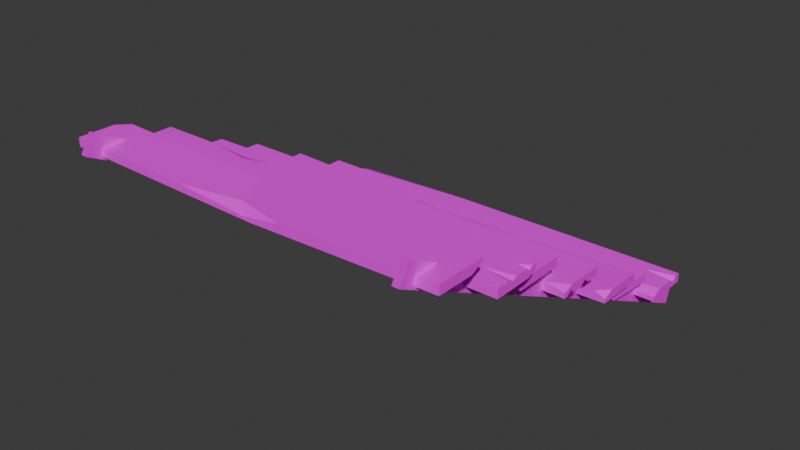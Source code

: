 # Source: SM_Env_Dock_Stairs_01.blend  (saved by Blender 4.5.88; exported with 4.5.12 LTS)
import bpy
from mathutils import Matrix  # noqa: F401  (used for matrix-valued properties, if any)

bpy.ops.wm.read_factory_settings(use_empty=True)
scene = bpy.context.scene
scene.name = 'Scene'

# ---- collections
col_sm_env_dock_stairs_01 = bpy.data.collections.new('SM_Env_Dock_Stairs_01'); scene.collection.children.link(col_sm_env_dock_stairs_01)

# ---- images (referenced by path relative to the original .blend; pixels are not part of the script)
import os
ASSET_DIR = os.environ.get("B2B_ASSET_DIR", "")  # directory of the original .blend (textures are referenced by path, not embedded)
HERE = os.path.dirname(os.path.abspath(__file__))  # packed textures are extracted next to this script under _unpacked/

def load_image(name, relpath, width, height, colorspace="sRGB"):
    """Load a texture the original file referenced (path relative to the .blend, or extracted next to this script)."""
    p = next((c for c in (os.path.join(HERE, relpath), os.path.join(ASSET_DIR, relpath)) if relpath and os.path.exists(c)), "")
    if p:
        img = bpy.data.images.load(p, check_existing=True)
        img.name = name
    else:  # same state as the original file: an image datablock whose file is absent (Cycles renders it pink)
        img = bpy.data.images.new(name, width, height)
        img.source = "FILE"
        img.filepath = "//" + (relpath or name)
    img.colorspace_settings.name = colorspace
    return img
img_file3502 = load_image('file3502', 'PolygonNatureBiomes_Swamp_Texture_01.png', 1024, 1024, 'sRGB')

# ---- materials (node trees are filled in below, after node groups)
mat_nature_base_mat3 = bpy.data.materials.new('Nature_Base_Mat3')
mat_nature_base_mat3.diffuse_color = (1.0, 1.0, 1.0, 1.0)
mat_nature_base_mat3.roughness = 0.5528

# ---- material node trees
mat_nature_base_mat3.use_nodes = True; mat_nature_base_mat3.node_tree.nodes.clear()
_N = mat_nature_base_mat3.node_tree.nodes; _L = mat_nature_base_mat3.node_tree.links
n0 = _N.new('ShaderNodeBsdfPrincipled'); n0.name = 'Principled BSDF'; n0.location = (-200, 100)
n0.inputs[2].default_value = 0.5528
n0.inputs[27].default_value = (0.0, 0.0, 0.0, 1.0)
n0.inputs[28].default_value = 1.0
n1 = _N.new('ShaderNodeOutputMaterial'); n1.name = 'Material Output'; n1.location = (200, 100)
n2 = _N.new('ShaderNodeNormalMap'); n2.name = 'Normal Map'; n2.location = (-600, -600)
n2.label = 'Normal/Map'
n3 = _N.new('ShaderNodeTexImage'); n3.name = 'Image Texture'; n3.location = (-600, 300)
n3.image = img_file3502
_L.new(n0.outputs[0], n1.inputs[0])
_L.new(n2.outputs[0], n0.inputs[5])
_L.new(n3.outputs[0], n0.inputs[0])
n1.is_active_output = True

# ---- world
world_world = bpy.data.worlds.new('World'); scene.world = world_world
world_world.use_nodes = True; world_world.node_tree.nodes.clear()
_N = world_world.node_tree.nodes; _L = world_world.node_tree.links
n0 = _N.new('ShaderNodeOutputWorld'); n0.name = 'World Output'; n0.location = (200, 100)
n1 = _N.new('ShaderNodeBackground'); n1.name = 'Background'; n1.location = (-200, 100)
n1.inputs[0].default_value = (0.05088, 0.05088, 0.05088, 1.0)
_L.new(n1.outputs[0], n0.inputs[0])
n0.is_active_output = True
world_world.color = (0.05088, 0.05088, 0.05088)
world_world.sun_shadow_jitter_overblur = 0.0

# ---- meshes
me_mesh = bpy.data.meshes.new('Mesh')
me_mesh.from_pydata([(1.522, -1.759, 1.707), (1.588, -1.759, 1.707), (1.522, -1.661, 1.875), (1.588, -1.661, 1.875), (1.522, 2.177, -0.004708), (1.588, 2.177, -0.004708), (1.522, 2.116, -0.1895), (1.588, 2.116, -0.1895), (-1.65, -1.759, 1.707), (-1.584, -1.759, 1.707), (-1.65, -1.661, 1.875), (-1.584, -1.661, 1.875), (-1.65, 2.177, -0.004708), (-1.584, 2.177, -0.004708), (-1.65, 2.116, -0.1895), (-1.584, 2.116, -0.1895), (-1.888, 1.432, 0.2368), (1.78, 1.432, 0.2169), (-1.888, 1.432, 0.299), (1.78, 1.432, 0.2583), (-1.888, 1.886, 0.2613), (1.78, 1.886, 0.299), (-1.888, 1.886, 0.2169), (1.78, 1.886, 0.2169), (-0.6395, 1.886, 0.299), (-1.888, 1.794, 0.299), (0.5097, 1.432, 0.299), (1.78, 1.533, 0.299), (0.02749, 1.432, 0.2169), (-1.888, 1.512, 0.2169), (1.78, 1.725, 0.299), (1.78, 1.826, 0.299), (1.515, 1.768, 0.299), (1.78, 1.776, 0.2624), (-1.888, 1.751, 0.2169), (-1.888, 1.658, 0.2169), (-1.496, 1.719, 0.2169), (-1.888, 1.695, 0.2533), (-1.828, 0.9091, 0.4725), (1.678, 0.9101, 0.429), (-1.828, 0.9091, 0.5545), (1.678, 0.9101, 0.511), (-1.828, 1.363, 0.5545), (1.721, 1.362, 0.511), (-1.828, 1.363, 0.4725), (1.721, 1.362, 0.429), (1.852, 0.8708, 0.6968), (-1.888, 0.8708, 0.6968), (1.852, 0.8708, 0.7788), (-1.888, 0.8708, 0.7788), (1.852, 0.4171, 0.7349), (-1.888, 0.4171, 0.7788), (1.852, 0.4171, 0.6968), (-1.888, 0.5306, 0.6968), (-0.1886, 0.8708, 0.6526), (-0.1312, 0.8708, 0.7172), (0.1345, 0.4171, 0.7346), (-0.01575, 0.4171, 0.6526), (0.5591, 0.8708, 0.7346), (-0.02816, 0.7685, 0.7346), (-0.4741, 0.8708, 0.7346), (1.75, 0.4171, 0.7772), (1.852, 0.5204, 0.7788), (-1.888, 0.4171, 0.7511), (-1.752, 0.4171, 0.6939), (-1.947, 0.3579, 1.033), (1.79, 0.3579, 1.033), (-1.947, 0.3579, 0.9513), (1.79, 0.3579, 0.9513), (-1.947, -0.09581, 0.9513), (1.79, -0.09581, 0.9513), (-1.947, -0.09581, 1.033), (1.79, -0.09581, 0.9986), (-1.947, 0.2718, 0.9513), (-1.947, 0.1797, 0.9513), (-1.327, 0.2344, 0.9513), (-1.947, 0.2203, 0.9995), (1.79, 0.2375, 0.9513), (1.79, 0.1402, 0.9513), (1.538, 0.1884, 0.9513), (1.79, 0.1843, 0.9932), (1.79, 0.02892, 0.9513), (1.79, -0.05562, 0.9513), (1.677, 0.002549, 0.9513), (1.79, -0.009531, 0.9902), (-1.353, -0.09581, 0.9513), (-0.7173, -0.09581, 0.9513), (-0.9605, -0.02806, 0.9513), (-1.036, -0.09581, 0.9911), (1.615, -0.09581, 1.033), (1.79, -0.001797, 1.033), (-0.6583, 0.2137, 1.033), (0.07282, 0.1463, 1.033), (1.094, 0.2143, 1.033), (0.06445, 0.2483, 1.033), (0.06775, 0.2081, 1.022), (-1.888, -0.5831, 1.187), (1.719, -0.5831, 1.213), (-1.888, -0.5831, 1.27), (1.719, -0.5831, 1.295), (-1.859, -0.1517, 1.27), (1.719, -0.1295, 1.295), (-1.859, -0.1517, 1.187), (1.719, -0.1295, 1.213), (-1.957, -1.086, 1.431), (1.863, -1.086, 1.431), (-1.957, -1.086, 1.513), (1.863, -1.086, 1.513), (-1.957, -0.6323, 1.513), (1.863, -0.6323, 1.513), (-1.957, -0.6323, 1.431), (1.863, -0.6323, 1.465), (-1.957, -1.0, 1.513), (-1.957, -0.9079, 1.513), (-1.327, -0.9625, 1.513), (-1.957, -0.9485, 1.496), (1.863, -0.9657, 1.513), (1.863, -0.8684, 1.513), (1.62, -0.9165, 1.513), (1.863, -0.9125, 1.493), (1.863, -0.7502, 1.513), (1.863, -0.6794, 1.513), (1.772, -0.7281, 1.513), (1.863, -0.718, 1.491), (-1.353, -0.6323, 1.513), (-0.7173, -0.6323, 1.513), (-0.9605, -0.7001, 1.513), (-1.036, -0.6323, 1.487), (1.688, -0.6323, 1.431), (1.863, -0.7264, 1.431), (-0.6583, -0.9418, 1.431), (0.07282, -0.8472, 1.431), (1.094, -0.9425, 1.431), (0.06445, -1.004, 1.431), (0.06775, -0.9421, 1.453), (-1.888, -1.606, 1.662), (1.78, -1.606, 1.662), (-1.888, -1.606, 1.744), (1.78, -1.606, 1.744), (-1.888, -1.152, 1.7), (1.78, -1.152, 1.744), (-1.888, -1.152, 1.662), (1.78, -1.266, 1.662), (0.08126, -1.606, 1.618), (0.02387, -1.606, 1.649), (-0.2418, -1.152, 1.7), (-0.09156, -1.152, 1.618), (-0.6664, -1.606, 1.7), (-0.07915, -1.503, 1.7), (0.3668, -1.606, 1.7), (-1.786, -1.152, 1.743), (-1.888, -1.255, 1.744), (1.78, -1.152, 1.716), (1.645, -1.152, 1.659), (0.5807, -0.5831, 1.282), (1.09, -0.5831, 1.285), (0.9338, -0.5308, 1.284), (0.9327, -0.5831, 1.243)], [], [(0, 1, 3, 2), (2, 3, 5, 4), (4, 5, 7, 6), (6, 7, 1, 0), (1, 7, 5, 3), (6, 0, 2, 4), (8, 9, 11, 10), (10, 11, 13, 12), (12, 13, 15, 14), (14, 15, 9, 8), (9, 15, 13, 11), (14, 8, 10, 12), (18, 26, 27, 30, 32), (36, 23, 17, 28, 29, 35), (17, 23, 33), (25, 37, 18), (25, 24, 20), (20, 24, 21, 23, 22), (27, 26, 19), (16, 28, 17, 19, 26, 18), (29, 28, 16), (33, 32, 30), (33, 23, 21, 31), (17, 33, 30, 27, 19), (31, 32, 33), (24, 32, 31, 21), (18, 32, 24, 25), (34, 36, 37), (22, 34, 37, 25, 20), (18, 37, 35, 29, 16), (22, 23, 36, 34), (37, 36, 35), (38, 39, 41, 40), (40, 41, 43, 42), (42, 43, 45, 44), (44, 45, 39, 38), (39, 45, 43, 41), (44, 38, 40, 42), (46, 54, 55, 58, 48), (61, 58, 59, 56), (50, 61, 56, 57, 52), (52, 57, 54, 46), (47, 53, 63, 51, 49), (52, 46, 48, 62, 50), (60, 55, 54, 47, 49), (56, 59, 60, 49, 51), (57, 56, 51, 63, 64), (54, 57, 64, 53, 47), (59, 58, 55), (60, 59, 55), (62, 61, 50), (48, 58, 61, 62), (64, 63, 53), (65, 66, 68, 67), (67, 68, 77, 79, 75, 73), (71, 88, 89), (66, 93, 90), (66, 90, 84, 80), (71, 65, 76), (76, 75, 74), (76, 65, 67, 73), (71, 76, 74, 69), (80, 79, 77), (78, 79, 80), (75, 79, 78, 81, 83, 87, 74), (84, 83, 81), (82, 83, 84), (88, 87, 86), (85, 87, 88), (69, 85, 88, 71), (90, 89, 72), (89, 88, 86, 70, 72), (84, 72, 70, 82), (80, 84, 81, 78), (66, 80, 77, 68), (84, 90, 72), (87, 83, 82, 70, 86), (74, 87, 85, 69), (73, 75, 76), (71, 89, 92), (93, 94, 95), (65, 94, 66), (71, 91, 65), (91, 95, 94), (92, 95, 91), (93, 95, 92), (92, 89, 90, 93), (71, 92, 91), (65, 91, 94), (66, 94, 93), (96, 97, 157), (100, 156, 101), (100, 101, 103, 102), (102, 103, 97, 96), (97, 103, 101, 99), (102, 96, 98, 100), (104, 105, 107, 106), (106, 107, 116, 118, 114, 112), (110, 127, 128), (105, 132, 129), (105, 129, 123, 119), (110, 104, 115), (115, 114, 113), (115, 104, 106, 112), (110, 115, 113, 108), (119, 118, 116), (117, 118, 119), (114, 118, 117, 120, 122, 126, 113), (123, 122, 120), (121, 122, 123), (127, 126, 125), (124, 126, 127), (108, 124, 127, 110), (129, 128, 111), (128, 127, 125, 109, 111), (123, 111, 109, 121), (119, 123, 120, 117), (105, 119, 116, 107), (123, 129, 111), (126, 122, 121, 109, 125), (113, 126, 124, 108), (112, 114, 115), (110, 128, 131), (132, 133, 134), (104, 133, 105), (110, 130, 104), (130, 134, 133), (131, 134, 130), (132, 134, 131), (131, 128, 129, 132), (110, 131, 130), (104, 130, 133), (105, 133, 132), (135, 143, 144, 147, 137), (150, 147, 148, 145), (139, 150, 145, 146, 141), (141, 146, 143, 135), (136, 142, 152, 140, 138), (141, 135, 137, 151, 139), (149, 144, 143, 136, 138), (145, 148, 149, 138, 140), (146, 145, 140, 152, 153), (143, 146, 153, 142, 136), (148, 147, 144), (149, 148, 144), (151, 150, 139), (137, 147, 150, 151), (153, 152, 142), (154, 157, 156), (156, 157, 155), (98, 154, 156, 100), (101, 156, 155, 99), (157, 97, 99, 155), (96, 157, 154, 98)])
me_mesh.polygons.foreach_set('use_smooth', [True] * 154)
_k = set([(0, 1), (0, 2), (0, 6), (1, 3), (1, 7), (2, 3), (2, 4), (3, 5), (4, 5), (4, 6), (5, 7), (6, 7), (8, 9), (8, 10), (8, 14), (9, 11), (9, 15), (10, 11), (10, 12), (11, 13), (12, 13), (12, 14), (13, 15), (14, 15), (16, 18), (16, 28), (16, 29), (17, 19), (17, 23), (17, 28), (17, 33), (18, 25), (18, 26), (18, 32), (18, 37), (19, 26), (19, 27), (20, 22), (20, 24), (20, 25), (21, 23), (21, 24), (21, 31), (22, 23), (22, 34), (23, 33), (23, 36), (24, 25), (24, 32), (25, 37), (26, 27), (27, 30), (28, 29), (29, 35), (30, 32), (30, 33), (31, 32), (31, 33), (32, 33), (34, 36), (34, 37), (35, 36), (35, 37), (36, 37), (38, 39), (38, 40), (38, 44), (39, 41), (39, 45), (40, 41), (40, 42), (41, 43), (42, 43), (42, 44), (43, 45), (44, 45), (46, 48), (46, 52), (46, 54), (47, 49), (47, 53), (47, 54), (48, 58), (48, 62), (49, 51), (49, 60), (50, 52), (50, 61), (50, 62), (51, 56), (51, 63), (52, 57), (53, 63), (53, 64), (54, 55), (54, 57), (55, 58), (55, 59), (55, 60), (56, 57), (56, 59), (56, 61), (57, 64), (58, 59), (58, 61), (59, 60), (61, 62), (63, 64), (65, 66), (65, 67), (65, 71), (65, 76), (65, 91), (65, 94), (66, 68), (66, 80), (66, 90), (66, 93), (66, 94), (67, 68), (67, 73), (68, 77), (69, 71), (69, 74), (69, 85), (70, 72), (70, 82), (70, 86), (71, 76), (71, 88), (71, 89), (71, 91), (71, 92), (72, 84), (72, 89), (72, 90), (73, 75), (73, 76), (74, 75), (74, 76), (74, 87), (75, 76), (75, 79), (77, 79), (77, 80), (78, 79), (78, 80), (78, 81), (79, 80), (80, 84), (81, 83), (81, 84), (82, 83), (82, 84), (83, 84), (83, 87), (84, 90), (85, 87), (85, 88), (86, 87), (86, 88), (87, 88), (88, 89), (89, 90), (89, 92), (90, 93), (91, 92), (91, 94), (91, 95), (92, 93), (92, 95), (93, 94), (93, 95), (94, 95), (96, 97), (96, 98), (96, 102), (96, 157), (97, 99), (97, 103), (97, 157), (98, 100), (98, 154), (99, 101), (99, 155), (100, 101), (100, 102), (100, 156), (101, 103), (101, 156), (102, 103), (104, 105), (104, 106), (104, 110), (104, 115), (104, 130), (104, 133), (105, 107), (105, 119), (105, 129), (105, 132), (105, 133), (106, 107), (106, 112), (107, 116), (108, 110), (108, 113), (108, 124), (109, 111), (109, 121), (109, 125), (110, 115), (110, 127), (110, 128), (110, 130), (110, 131), (111, 123), (111, 128), (111, 129), (112, 114), (112, 115), (113, 114), (113, 115), (113, 126), (114, 115), (114, 118), (116, 118), (116, 119), (117, 118), (117, 119), (117, 120), (118, 119), (119, 123), (120, 122), (120, 123), (121, 122), (121, 123), (122, 123), (122, 126), (123, 129), (124, 126), (124, 127), (125, 126), (125, 127), (126, 127), (127, 128), (128, 129), (128, 131), (129, 132), (130, 131), (130, 133), (130, 134), (131, 132), (131, 134), (132, 133), (132, 134), (133, 134), (135, 137), (135, 141), (135, 143), (136, 138), (136, 142), (136, 143), (137, 147), (137, 151), (138, 140), (138, 149), (139, 141), (139, 150), (139, 151), (140, 145), (140, 152), (141, 146), (142, 152), (142, 153), (143, 144), (143, 146), (144, 147), (144, 148), (144, 149), (145, 146), (145, 148), (145, 150), (146, 153), (147, 148), (147, 150), (148, 149), (150, 151), (152, 153), (154, 156), (154, 157), (155, 156), (155, 157), (156, 157)])
me_mesh.attributes.new('sharp_edge', 'BOOLEAN', 'EDGE').data.foreach_set('value', [ (min(e.vertices), max(e.vertices)) in _k for e in me_mesh.edges])
_uv = me_mesh.uv_layers.new(name='map1')
_uv.uv.foreach_set('vector', [0.3302, 0.1413, 0.3302, 0.1413, 0.3302, 0.1413, 0.3302, 0.1413, 0.3302, 0.1413, 0.3302, 0.1413, 0.3302, 0.1413, 0.3302, 0.1413, 0.3302, 0.1413, 0.3302, 0.1413, 0.3302, 0.1413, 0.3302, 0.1413, 0.3302, 0.1413, 0.3302, 0.1413, 0.3302, 0.1413, 0.3302, 0.1413, 0.3302, 0.1413, 0.3302, 0.1413, 0.3302, 0.1413, 0.3302, 0.1413, 0.3302, 0.1413, 0.3302, 0.1413, 0.3302, 0.1413, 0.3302, 0.1413, 0.3302, 0.1413, 0.3302, 0.1413, 0.3302, 0.1413, 0.3302, 0.1413, 0.3302, 0.1413, 0.3302, 0.1413, 0.3302, 0.1413, 0.3302, 0.1413, 0.3302, 0.1413, 0.3302, 0.1413, 0.3302, 0.1413, 0.3302, 0.1413, 0.3302, 0.1413, 0.3302, 0.1413, 0.3302, 0.1413, 0.3302, 0.1413, 0.3302, 0.1413, 0.3302, 0.1413, 0.3302, 0.1413, 0.3302, 0.1413, 0.3302, 0.1413, 0.3302, 0.1413, 0.3302, 0.1413, 0.3302, 0.1413, 0.9174, 0.1393, 0.9174, 0.2916, 0.9127, 0.3723, 0.9038, 0.3723, 0.9018, 0.3554, 0.9041, 0.1642, 0.8964, 0.3723, 0.9174, 0.3723, 0.9174, 0.261, 0.9137, 0.1393, 0.9069, 0.1393, 0.9174, 0.3723, 0.8964, 0.3723, 0.9015, 0.3723, 0.9007, 0.1393, 0.9052, 0.1393, 0.9174, 0.1393, 0.9007, 0.1393, 0.8964, 0.2186, 0.8964, 0.1393, 0.8964, 0.1393, 0.8964, 0.2186, 0.8964, 0.3723, 0.8964, 0.3723, 0.8964, 0.1393, 0.9127, 0.3723, 0.9174, 0.2916, 0.9174, 0.3723, 0.9174, 0.1393, 0.9174, 0.261, 0.9174, 0.3723, 0.9174, 0.3723, 0.9174, 0.2916, 0.9174, 0.1393, 0.9137, 0.1393, 0.9174, 0.261, 0.9174, 0.1393, 0.9015, 0.3723, 0.9018, 0.3554, 0.9038, 0.3723, 0.9015, 0.3723, 0.8964, 0.3723, 0.8964, 0.3723, 0.8992, 0.3723, 0.9174, 0.3723, 0.9015, 0.3723, 0.9038, 0.3723, 0.9127, 0.3723, 0.9174, 0.3723, 0.8992, 0.3723, 0.9018, 0.3554, 0.9015, 0.3723, 0.8964, 0.2186, 0.9018, 0.3554, 0.8992, 0.3723, 0.8964, 0.3723, 0.9174, 0.1393, 0.9018, 0.3554, 0.8964, 0.2186, 0.9007, 0.1393, 0.9027, 0.1393, 0.9041, 0.1642, 0.9052, 0.1393, 0.8964, 0.1393, 0.9027, 0.1393, 0.9052, 0.1393, 0.9007, 0.1393, 0.8964, 0.1393, 0.9174, 0.1393, 0.9052, 0.1393, 0.9069, 0.1393, 0.9137, 0.1393, 0.9174, 0.1393, 0.8964, 0.1393, 0.8964, 0.3723, 0.9041, 0.1642, 0.9027, 0.1393, 0.9052, 0.1393, 0.9041, 0.1642, 0.9069, 0.1393, 0.8048, 0.1777, 0.8047, 0.3655, 0.8047, 0.3655, 0.8048, 0.1777, 0.8048, 0.1777, 0.8047, 0.3655, 0.7799, 0.3678, 0.7798, 0.1777, 0.7798, 0.1777, 0.7799, 0.3678, 0.7799, 0.3678, 0.7798, 0.1777, 0.7798, 0.1777, 0.7799, 0.3678, 0.8047, 0.3655, 0.8048, 0.1777, 0.8047, 0.3655, 0.7799, 0.3678, 0.7799, 0.3678, 0.8047, 0.3655, 0.7798, 0.1777, 0.8048, 0.1777, 0.8048, 0.1777, 0.7798, 0.1777, 0.9172, 0.1618, 0.9172, 0.2644, 0.9172, 0.2615, 0.9172, 0.2268, 0.9172, 0.1618, 0.8966, 0.1669, 0.9172, 0.2268, 0.9125, 0.2563, 0.8966, 0.2481, 0.8966, 0.1618, 0.8966, 0.1669, 0.8966, 0.2481, 0.8966, 0.2557, 0.8966, 0.1618, 0.8966, 0.1618, 0.8966, 0.2557, 0.9172, 0.2644, 0.9172, 0.1618, 0.9172, 0.3498, 0.9017, 0.3498, 0.8966, 0.3498, 0.8966, 0.3498, 0.9172, 0.3498, 0.8966, 0.1618, 0.9172, 0.1618, 0.9172, 0.1618, 0.9013, 0.1618, 0.8966, 0.1618, 0.9172, 0.2787, 0.9172, 0.2615, 0.9172, 0.2644, 0.9172, 0.3498, 0.9172, 0.3498, 0.8966, 0.2481, 0.9125, 0.2563, 0.9172, 0.2787, 0.9172, 0.3498, 0.8966, 0.3498, 0.8966, 0.2557, 0.8966, 0.2481, 0.8966, 0.3498, 0.8966, 0.3498, 0.8966, 0.343, 0.9172, 0.2644, 0.8966, 0.2557, 0.8966, 0.343, 0.9017, 0.3498, 0.9172, 0.3498, 0.9125, 0.2563, 0.9172, 0.2268, 0.9172, 0.2615, 0.9172, 0.2787, 0.9125, 0.2563, 0.9172, 0.2615, 0.9013, 0.1618, 0.8966, 0.1669, 0.8966, 0.1618, 0.9172, 0.1618, 0.9172, 0.2268, 0.8966, 0.1669, 0.9013, 0.1618, 0.8966, 0.343, 0.8966, 0.3498, 0.9017, 0.3498, 0.7964, 0.3613, 0.7964, 0.1994, 0.7964, 0.1994, 0.7964, 0.3613, 0.7964, 0.3613, 0.7964, 0.1994, 0.7901, 0.1994, 0.7875, 0.2103, 0.79, 0.3344, 0.7919, 0.3613, 0.7727, 0.3613, 0.7727, 0.3218, 0.7727, 0.207, 0.7964, 0.1994, 0.7889, 0.2296, 0.7776, 0.1994, 0.7964, 0.1994, 0.7776, 0.1994, 0.7772, 0.1994, 0.7873, 0.1994, 0.7727, 0.3613, 0.7964, 0.3613, 0.7892, 0.3613, 0.7892, 0.3613, 0.79, 0.3344, 0.7871, 0.3613, 0.7892, 0.3613, 0.7964, 0.3613, 0.7964, 0.3613, 0.7919, 0.3613, 0.7727, 0.3613, 0.7892, 0.3613, 0.7871, 0.3613, 0.7727, 0.3613, 0.7873, 0.1994, 0.7875, 0.2103, 0.7901, 0.1994, 0.785, 0.1994, 0.7875, 0.2103, 0.7873, 0.1994, 0.79, 0.3344, 0.7875, 0.2103, 0.785, 0.1994, 0.7792, 0.1994, 0.7778, 0.2043, 0.7762, 0.3186, 0.7871, 0.3613, 0.7772, 0.1994, 0.7778, 0.2043, 0.7792, 0.1994, 0.7748, 0.1994, 0.7778, 0.2043, 0.7772, 0.1994, 0.7727, 0.3218, 0.7762, 0.3186, 0.7727, 0.308, 0.7727, 0.3355, 0.7762, 0.3186, 0.7727, 0.3218, 0.7727, 0.3613, 0.7727, 0.3355, 0.7727, 0.3218, 0.7727, 0.3613, 0.7776, 0.1994, 0.7727, 0.207, 0.7727, 0.1994, 0.7727, 0.207, 0.7727, 0.3218, 0.7727, 0.308, 0.7727, 0.1994, 0.7727, 0.1994, 0.7772, 0.1994, 0.7727, 0.1994, 0.7727, 0.1994, 0.7748, 0.1994, 0.7873, 0.1994, 0.7772, 0.1994, 0.7792, 0.1994, 0.785, 0.1994, 0.7964, 0.1994, 0.7873, 0.1994, 0.7901, 0.1994, 0.7964, 0.1994, 0.7772, 0.1994, 0.7776, 0.1994, 0.7727, 0.1994, 0.7762, 0.3186, 0.7778, 0.2043, 0.7748, 0.1994, 0.7727, 0.1994, 0.7727, 0.308, 0.7871, 0.3613, 0.7762, 0.3186, 0.7727, 0.3355, 0.7727, 0.3613, 0.7919, 0.3613, 0.79, 0.3344, 0.7892, 0.3613, 0.7727, 0.3613, 0.7727, 0.207, 0.7853, 0.2738, 0.7889, 0.2296, 0.7907, 0.2742, 0.7886, 0.274, 0.7964, 0.3613, 0.7907, 0.2742, 0.7964, 0.1994, 0.7727, 0.3613, 0.7889, 0.3055, 0.7964, 0.3613, 0.7889, 0.3055, 0.7886, 0.274, 0.7907, 0.2742, 0.7853, 0.2738, 0.7886, 0.274, 0.7889, 0.3055, 0.7889, 0.2296, 0.7886, 0.274, 0.7853, 0.2738, 0.7853, 0.2738, 0.7727, 0.207, 0.7776, 0.1994, 0.7889, 0.2296, 0.7727, 0.3613, 0.7853, 0.2738, 0.7889, 0.3055, 0.7964, 0.3613, 0.7889, 0.3055, 0.7907, 0.2742, 0.7964, 0.1994, 0.7907, 0.2742, 0.7889, 0.2296, 0.9243, 0.1322, 0.9243, 0.3391, 0.9243, 0.294, 0.904, 0.1339, 0.9218, 0.294, 0.9029, 0.3391, 0.904, 0.1339, 0.9029, 0.3391, 0.9029, 0.3391, 0.904, 0.1339, 0.904, 0.1339, 0.9029, 0.3391, 0.9243, 0.3391, 0.9243, 0.1322, 0.9243, 0.3391, 0.9029, 0.3391, 0.9029, 0.3391, 0.9243, 0.3391, 0.904, 0.1339, 0.9243, 0.1322, 0.9243, 0.1322, 0.904, 0.1339, 0.8053, 0.1112, 0.8053, 0.273, 0.8053, 0.273, 0.8053, 0.1112, 0.8053, 0.1112, 0.8053, 0.273, 0.7992, 0.273, 0.7967, 0.2627, 0.799, 0.1378, 0.8009, 0.1112, 0.7822, 0.1112, 0.7822, 0.1502, 0.7822, 0.2656, 0.8053, 0.273, 0.798, 0.2404, 0.787, 0.273, 0.8053, 0.273, 0.787, 0.273, 0.7865, 0.273, 0.7965, 0.273, 0.7822, 0.1112, 0.8053, 0.1112, 0.7983, 0.1112, 0.7983, 0.1112, 0.799, 0.1378, 0.7962, 0.1112, 0.7983, 0.1112, 0.8053, 0.1112, 0.8053, 0.1112, 0.8009, 0.1112, 0.7822, 0.1112, 0.7983, 0.1112, 0.7962, 0.1112, 0.7822, 0.1112, 0.7965, 0.273, 0.7967, 0.2627, 0.7992, 0.273, 0.7942, 0.273, 0.7967, 0.2627, 0.7965, 0.273, 0.799, 0.1378, 0.7967, 0.2627, 0.7942, 0.273, 0.7882, 0.273, 0.787, 0.2692, 0.7856, 0.1534, 0.7962, 0.1112, 0.7865, 0.273, 0.787, 0.2692, 0.7882, 0.273, 0.7846, 0.273, 0.787, 0.2692, 0.7865, 0.273, 0.7822, 0.1502, 0.7856, 0.1534, 0.7822, 0.1637, 0.7822, 0.1367, 0.7856, 0.1534, 0.7822, 0.1502, 0.7822, 0.1112, 0.7822, 0.1367, 0.7822, 0.1502, 0.7822, 0.1112, 0.787, 0.273, 0.7822, 0.2656, 0.7822, 0.273, 0.7822, 0.2656, 0.7822, 0.1502, 0.7822, 0.1637, 0.7822, 0.273, 0.7822, 0.273, 0.7865, 0.273, 0.7822, 0.273, 0.7822, 0.273, 0.7846, 0.273, 0.7965, 0.273, 0.7865, 0.273, 0.7882, 0.273, 0.7942, 0.273, 0.8053, 0.273, 0.7965, 0.273, 0.7992, 0.273, 0.8053, 0.273, 0.7865, 0.273, 0.787, 0.273, 0.7822, 0.273, 0.7856, 0.1534, 0.787, 0.2692, 0.7846, 0.273, 0.7822, 0.273, 0.7822, 0.1637, 0.7962, 0.1112, 0.7856, 0.1534, 0.7822, 0.1367, 0.7822, 0.1112, 0.8009, 0.1112, 0.799, 0.1378, 0.7983, 0.1112, 0.7822, 0.1112, 0.7822, 0.2656, 0.7931, 0.1972, 0.798, 0.2404, 0.8011, 0.1968, 0.798, 0.1969, 0.8053, 0.1112, 0.8011, 0.1968, 0.8053, 0.273, 0.7822, 0.1112, 0.798, 0.1662, 0.8053, 0.1112, 0.798, 0.1662, 0.798, 0.1969, 0.8011, 0.1968, 0.7931, 0.1972, 0.798, 0.1969, 0.798, 0.1662, 0.798, 0.2404, 0.798, 0.1969, 0.7931, 0.1972, 0.7931, 0.1972, 0.7822, 0.2656, 0.787, 0.273, 0.798, 0.2404, 0.7822, 0.1112, 0.7931, 0.1972, 0.798, 0.1662, 0.8053, 0.1112, 0.798, 0.1662, 0.8011, 0.1968, 0.8053, 0.273, 0.8011, 0.1968, 0.798, 0.2404, 0.8964, 0.3789, 0.8964, 0.2889, 0.8964, 0.2915, 0.8964, 0.3231, 0.8964, 0.3789, 0.9174, 0.3743, 0.8964, 0.3231, 0.9011, 0.2962, 0.9174, 0.3036, 0.9174, 0.3789, 0.9174, 0.3743, 0.9174, 0.3036, 0.9174, 0.2968, 0.9174, 0.3789, 0.9174, 0.3789, 0.9174, 0.2968, 0.8964, 0.2889, 0.8964, 0.3789, 0.8964, 0.2112, 0.9121, 0.2112, 0.9174, 0.2112, 0.9174, 0.2112, 0.8964, 0.2112, 0.9174, 0.3789, 0.8964, 0.3789, 0.8964, 0.3789, 0.9126, 0.3789, 0.9174, 0.3789, 0.8964, 0.2758, 0.8964, 0.2915, 0.8964, 0.2889, 0.8964, 0.2112, 0.8964, 0.2112, 0.9174, 0.3036, 0.9011, 0.2962, 0.8964, 0.2758, 0.8964, 0.2112, 0.9174, 0.2112, 0.9174, 0.2968, 0.9174, 0.3036, 0.9174, 0.2112, 0.9174, 0.2112, 0.9174, 0.2174, 0.8964, 0.2889, 0.9174, 0.2968, 0.9174, 0.2174, 0.9121, 0.2112, 0.8964, 0.2112, 0.9011, 0.2962, 0.8964, 0.3231, 0.8964, 0.2915, 0.8964, 0.2758, 0.9011, 0.2962, 0.8964, 0.2915, 0.9126, 0.3789, 0.9174, 0.3743, 0.9174, 0.3789, 0.8964, 0.3789, 0.8964, 0.3231, 0.9174, 0.3743, 0.9126, 0.3789, 0.9174, 0.2174, 0.9174, 0.2112, 0.9121, 0.2112, 0.9243, 0.2738, 0.9243, 0.294, 0.9218, 0.294, 0.9218, 0.294, 0.9243, 0.294, 0.9243, 0.303, 0.9243, 0.1322, 0.9243, 0.2738, 0.9218, 0.294, 0.904, 0.1339, 0.9029, 0.3391, 0.9218, 0.294, 0.9243, 0.303, 0.9243, 0.3391, 0.9243, 0.294, 0.9243, 0.3391, 0.9243, 0.3391, 0.9243, 0.303, 0.9243, 0.1322, 0.9243, 0.294, 0.9243, 0.2738, 0.9243, 0.1322])
_uv.active_render = True
_uv = me_mesh.uv_layers.new(name='lightmapUV')
_uv.uv.foreach_set('vector', [0.2682, 0.6933, 0.2744, 0.6933, 0.2744, 0.7108, 0.2682, 0.7108, 0.6618, 0.3454, 0.668, 0.3454, 0.668, 0.6615, 0.6618, 0.6615, 0.4794, 0.7168, 0.4856, 0.7168, 0.4856, 0.7342, 0.4794, 0.7342, 0.4909, 0.3555, 0.4971, 0.3555, 0.4971, 0.6717, 0.4909, 0.6717, 0.4122, 0.6656, 0.4122, 0.3495, 0.4304, 0.3495, 0.4304, 0.6656, 0.6503, 0.9831, 0.6503, 0.6669, 0.6685, 0.6669, 0.6685, 0.9831, 0.1914, 0.7025, 0.1977, 0.7025, 0.1977, 0.7199, 0.1914, 0.7199, 0.7904, 0.349, 0.7966, 0.349, 0.7966, 0.6652, 0.7904, 0.6652, 0.3661, 0.7132, 0.3724, 0.7132, 0.3724, 0.7306, 0.3661, 0.7306, 0.7328, 0.3612, 0.739, 0.3612, 0.739, 0.6774, 0.7328, 0.6774, 0.9478, 0.6656, 0.9478, 0.3495, 0.966, 0.3495, 0.966, 0.6656, 0.5735, 0.9867, 0.5735, 0.6705, 0.5917, 0.6705, 0.5917, 0.9867, 0.5917, 0.9867, 0.5917, 0.9867, 0.5917, 0.9867, 0.5917, 0.9867, 0.5917, 0.9867, 0.5917, 0.9867, 0.5917, 0.9867, 0.5917, 0.9867, 0.5917, 0.9867, 0.5917, 0.9867, 0.5917, 0.9867, 0.5917, 0.9867, 0.5917, 0.9867, 0.5917, 0.9867, 0.5917, 0.9867, 0.5917, 0.9867, 0.5917, 0.9867, 0.5917, 0.9867, 0.5917, 0.9867, 0.5917, 0.9867, 0.5917, 0.9867, 0.5917, 0.9867, 0.5917, 0.9867, 0.5917, 0.9867, 0.5917, 0.9867, 0.5917, 0.9867, 0.5917, 0.9867, 0.5917, 0.9867, 0.5917, 0.9867, 0.5917, 0.9867, 0.5917, 0.9867, 0.5917, 0.9867, 0.5917, 0.9867, 0.5917, 0.9867, 0.5917, 0.9867, 0.5917, 0.9867, 0.5917, 0.9867, 0.5917, 0.9867, 0.5917, 0.9867, 0.5917, 0.9867, 0.5917, 0.9867, 0.5917, 0.9867, 0.5917, 0.9867, 0.5917, 0.9867, 0.5917, 0.9867, 0.5917, 0.9867, 0.5917, 0.9867, 0.5917, 0.9867, 0.5917, 0.9867, 0.5917, 0.9867, 0.5917, 0.9867, 0.5917, 0.9867, 0.5917, 0.9867, 0.5917, 0.9867, 0.5917, 0.9867, 0.5917, 0.9867, 0.5917, 0.9867, 0.5917, 0.9867, 0.5917, 0.9867, 0.5917, 0.9867, 0.5917, 0.9867, 0.5917, 0.9867, 0.5917, 0.9867, 0.5917, 0.9867, 0.5917, 0.9867, 0.5917, 0.9867, 0.5917, 0.9867, 0.5917, 0.9867, 0.5917, 0.9867, 0.5917, 0.9867, 0.5917, 0.9867, 0.5917, 0.9867, 0.5917, 0.9867, 0.5917, 0.9867, 0.5917, 0.9867, 0.5917, 0.9867, 0.5917, 0.9867, 0.5917, 0.9867, 0.5917, 0.9867, 0.5917, 0.9867, 0.5917, 0.9867, 0.5917, 0.9867, 0.5917, 0.9867, 0.5917, 0.9867, 0.5917, 0.9867, 0.5917, 0.9867, 0.5917, 0.9867, 0.5917, 0.9867, 0.5917, 0.9867, 0.5917, 0.9867, 0.5917, 0.9867, 0.5917, 0.9867, 0.5917, 0.9867, 0.5917, 0.9867, 0.5917, 0.9867, 0.5917, 0.9867, 0.5917, 0.9867, 0.5917, 0.9867, 0.5917, 0.9867, 0.5917, 0.9867, 0.5917, 0.9867, 0.5917, 0.9867, 0.5917, 0.9867, 0.5917, 0.9867, 0.5917, 0.9867, 0.5917, 0.9867, 0.5917, 0.9867, 0.5917, 0.9867, 0.5917, 0.9867, 0.5917, 0.9867, 0.5917, 0.9867, 0.5917, 0.9867, 0.5917, 0.9867, 0.5917, 0.9867, 0.5917, 0.9867, 0.5917, 0.9867, 0.5917, 0.9867, 0.5917, 0.9867, 0.5917, 0.9867, 0.5917, 0.9867, 0.5917, 0.9867, 0.5917, 0.9867, 0.5917, 0.9867, 0.5917, 0.9867, 0.5917, 0.9867, 0.5917, 0.9867, 0.5917, 0.9867, 0.5917, 0.9867, 0.5917, 0.9867, 0.5917, 0.9867, 0.5917, 0.9867, 0.5917, 0.9867, 0.5917, 0.9867, 0.5917, 0.9867, 0.5917, 0.9867, 0.5917, 0.9867, 0.5917, 0.9867, 0.5917, 0.9867, 0.5917, 0.9867, 0.5917, 0.9867, 0.5917, 0.9867, 0.5917, 0.9867, 0.5917, 0.9867, 0.5917, 0.9867, 0.5917, 0.9867, 0.5917, 0.9867, 0.5917, 0.9867, 0.5917, 0.9867, 0.5917, 0.9867, 0.5917, 0.9867, 0.5917, 0.9867, 0.5917, 0.9867, 0.5917, 0.9867, 0.5917, 0.9867, 0.5917, 0.9867, 0.5917, 0.9867, 0.5917, 0.9867, 0.5917, 0.9867, 0.5917, 0.9867, 0.5917, 0.9867, 0.5917, 0.9867, 0.5917, 0.9867, 0.5917, 0.9867, 0.5917, 0.9867, 0.5917, 0.9867, 0.5917, 0.9867, 0.5917, 0.9867, 0.5917, 0.9867, 0.5917, 0.9867, 0.5917, 0.9867, 0.5917, 0.9867, 0.5917, 0.9867, 0.5917, 0.9867, 0.5917, 0.9867, 0.5917, 0.9867, 0.5917, 0.9867, 0.5917, 0.9867, 0.5917, 0.9867, 0.5917, 0.9867, 0.5917, 0.9867, 0.5917, 0.9867, 0.5917, 0.9867, 0.5917, 0.9867, 0.5917, 0.9867, 0.5917, 0.9867, 0.5917, 0.9867, 0.5917, 0.9867, 0.5917, 0.9867, 0.5917, 0.9867, 0.5917, 0.9867, 0.5917, 0.9867, 0.5917, 0.9867, 0.5917, 0.9867, 0.5917, 0.9867, 0.5917, 0.9867, 0.5917, 0.9867, 0.5917, 0.9867, 0.5917, 0.9867, 0.5917, 0.9867, 0.5917, 0.9867, 0.5917, 0.9867, 0.5917, 0.9867, 0.5917, 0.9867, 0.5917, 0.9867, 0.5917, 0.9867, 0.5917, 0.9867, 0.5917, 0.9867, 0.5917, 0.9867, 0.5917, 0.9867, 0.5917, 0.9867, 0.5917, 0.9867, 0.5917, 0.9867, 0.5917, 0.9867, 0.5917, 0.9867, 0.5917, 0.9867, 0.5917, 0.9867, 0.5917, 0.9867, 0.5917, 0.9867, 0.5917, 0.9867, 0.5917, 0.9867, 0.5917, 0.9867, 0.5917, 0.9867, 0.5917, 0.9867, 0.5917, 0.9867, 0.5917, 0.9867, 0.5917, 0.9867, 0.5917, 0.9867, 0.5917, 0.9867, 0.5917, 0.9867, 0.5917, 0.9867, 0.5917, 0.9867, 0.5917, 0.9867, 0.5917, 0.9867, 0.5917, 0.9867, 0.5917, 0.9867, 0.5917, 0.9867, 0.5917, 0.9867, 0.5917, 0.9867, 0.5917, 0.9867, 0.5917, 0.9867, 0.5917, 0.9867, 0.5917, 0.9867, 0.5917, 0.9867, 0.5917, 0.9867, 0.5917, 0.9867, 0.5917, 0.9867, 0.5917, 0.9867, 0.5917, 0.9867, 0.5917, 0.9867, 0.5917, 0.9867, 0.5917, 0.9867, 0.5917, 0.9867, 0.5917, 0.9867, 0.5917, 0.9867, 0.5917, 0.9867, 0.5917, 0.9867, 0.5917, 0.9867, 0.5917, 0.9867, 0.5917, 0.9867, 0.5917, 0.9867, 0.5917, 0.9867, 0.5917, 0.9867, 0.5917, 0.9867, 0.5917, 0.9867, 0.5917, 0.9867, 0.5917, 0.9867, 0.5917, 0.9867, 0.5917, 0.9867, 0.5917, 0.9867, 0.5917, 0.9867, 0.5917, 0.9867, 0.5917, 0.9867, 0.5917, 0.9867, 0.5917, 0.9867, 0.5917, 0.9867, 0.5917, 0.9867, 0.5917, 0.9867, 0.5917, 0.9867, 0.5917, 0.9867, 0.5917, 0.9867, 0.5917, 0.9867, 0.5917, 0.9867, 0.5917, 0.9867, 0.5917, 0.9867, 0.5917, 0.9867, 0.5917, 0.9867, 0.5917, 0.9867, 0.5917, 0.9867, 0.5917, 0.9867, 0.5917, 0.9867, 0.5917, 0.9867, 0.5917, 0.9867, 0.5917, 0.9867, 0.5917, 0.9867, 0.5917, 0.9867, 0.5917, 0.9867, 0.5917, 0.9867, 0.5917, 0.9867, 0.5917, 0.9867, 0.5917, 0.9867, 0.5917, 0.9867, 0.5917, 0.9867, 0.5917, 0.9867, 0.5917, 0.9867, 0.5917, 0.9867, 0.5917, 0.9867, 0.5917, 0.9867, 0.5917, 0.9867, 0.5917, 0.9867, 0.5917, 0.9867, 0.5917, 0.9867, 0.5917, 0.9867, 0.5917, 0.9867, 0.5917, 0.9867, 0.5917, 0.9867, 0.5917, 0.9867, 0.5917, 0.9867, 0.5917, 0.9867, 0.5917, 0.9867, 0.5917, 0.9867, 0.5917, 0.9867, 0.5917, 0.9867, 0.5917, 0.9867, 0.5917, 0.9867, 0.5917, 0.9867, 0.5917, 0.9867, 0.5917, 0.9867, 0.5917, 0.9867, 0.5917, 0.9867, 0.5917, 0.9867, 0.5917, 0.9867, 0.5917, 0.9867, 0.5917, 0.9867, 0.5917, 0.9867, 0.5917, 0.9867, 0.5917, 0.9867, 0.5917, 0.9867, 0.5917, 0.9867, 0.5917, 0.9867, 0.5917, 0.9867, 0.5917, 0.9867, 0.5917, 0.9867, 0.5917, 0.9867, 0.5917, 0.9867, 0.5917, 0.9867, 0.5917, 0.9867, 0.5917, 0.9867, 0.5917, 0.9867, 0.5917, 0.9867, 0.5917, 0.9867, 0.5917, 0.9867, 0.5917, 0.9867, 0.5917, 0.9867, 0.5917, 0.9867, 0.5917, 0.9867, 0.5917, 0.9867, 0.5917, 0.9867, 0.5917, 0.9867, 0.5917, 0.9867, 0.5917, 0.9867, 0.5917, 0.9867, 0.5917, 0.9867, 0.5917, 0.9867, 0.5917, 0.9867, 0.5917, 0.9867, 0.5917, 0.9867, 0.5917, 0.9867, 0.5917, 0.9867, 0.5917, 0.9867, 0.5917, 0.9867, 0.5917, 0.9867, 0.5917, 0.9867, 0.5917, 0.9867, 0.5917, 0.9867, 0.5917, 0.9867, 0.5917, 0.9867, 0.5917, 0.9867, 0.5917, 0.9867, 0.5917, 0.9867, 0.5917, 0.9867, 0.5917, 0.9867, 0.5917, 0.9867, 0.5917, 0.9867, 0.5917, 0.9867, 0.5917, 0.9867, 0.5917, 0.9867, 0.5917, 0.9867, 0.5917, 0.9867, 0.5917, 0.9867, 0.5917, 0.9867, 0.5917, 0.9867, 0.5917, 0.9867, 0.5917, 0.9867, 0.5917, 0.9867, 0.5917, 0.9867, 0.5917, 0.9867, 0.5917, 0.9867, 0.5917, 0.9867, 0.5917, 0.9867, 0.5917, 0.9867, 0.5917, 0.9867, 0.5917, 0.9867, 0.5917, 0.9867, 0.5917, 0.9867, 0.5917, 0.9867, 0.5917, 0.9867, 0.5917, 0.9867, 0.5917, 0.9867, 0.5917, 0.9867, 0.5917, 0.9867, 0.5917, 0.9867, 0.5917, 0.9867, 0.5917, 0.9867, 0.5917, 0.9867, 0.5917, 0.9867, 0.5917, 0.9867, 0.5917, 0.9867, 0.5917, 0.9867, 0.5917, 0.9867, 0.5917, 0.9867, 0.5917, 0.9867, 0.5917, 0.9867, 0.5917, 0.9867, 0.5917, 0.9867, 0.5917, 0.9867, 0.5917, 0.9867, 0.5917, 0.9867, 0.5917, 0.9867, 0.5917, 0.9867, 0.5917, 0.9867, 0.5917, 0.9867, 0.5917, 0.9867, 0.5917, 0.9867, 0.5917, 0.9867, 0.5917, 0.9867, 0.5917, 0.9867, 0.5917, 0.9867, 0.5917, 0.9867, 0.5917, 0.9867, 0.5917, 0.9867, 0.5917, 0.9867, 0.5917, 0.9867, 0.5917, 0.9867, 0.5917, 0.9867, 0.5917, 0.9867, 0.5917, 0.9867, 0.5917, 0.9867, 0.5917, 0.9867, 0.5917, 0.9867, 0.5917, 0.9867, 0.5917, 0.9867, 0.5917, 0.9867, 0.5917, 0.9867, 0.5917, 0.9867, 0.5917, 0.9867, 0.5917, 0.9867, 0.5917, 0.9867, 0.5917, 0.9867, 0.5917, 0.9867, 0.5917, 0.9867, 0.5917, 0.9867, 0.5917, 0.9867, 0.5917, 0.9867, 0.5917, 0.9867, 0.5917, 0.9867, 0.5917, 0.9867, 0.5917, 0.9867, 0.5917, 0.9867, 0.5917, 0.9867, 0.5917, 0.9867, 0.5917, 0.9867, 0.5917, 0.9867, 0.5917, 0.9867, 0.5917, 0.9867, 0.5917, 0.9867, 0.5917, 0.9867, 0.5917, 0.9867, 0.5917, 0.9867, 0.5917, 0.9867, 0.5917, 0.9867, 0.5917, 0.9867, 0.5917, 0.9867, 0.5917, 0.9867, 0.5917, 0.9867, 0.5917, 0.9867, 0.5917, 0.9867, 0.5917, 0.9867, 0.5917, 0.9867, 0.5917, 0.9867, 0.5917, 0.9867, 0.5917, 0.9867, 0.5917, 0.9867, 0.5917, 0.9867, 0.5917, 0.9867, 0.5917, 0.9867, 0.5917, 0.9867, 0.5917, 0.9867, 0.5917, 0.9867, 0.5917, 0.9867, 0.5917, 0.9867, 0.5917, 0.9867, 0.5917, 0.9867, 0.5917, 0.9867, 0.5917, 0.9867, 0.5917, 0.9867, 0.5917, 0.9867, 0.5917, 0.9867, 0.5917, 0.9867, 0.5917, 0.9867, 0.5917, 0.9867, 0.5917, 0.9867, 0.5917, 0.9867, 0.5917, 0.9867, 0.5917, 0.9867, 0.5917, 0.9867, 0.5917, 0.9867, 0.5917, 0.9867, 0.5917, 0.9867, 0.5917, 0.9867, 0.5917, 0.9867, 0.5917, 0.9867, 0.5917, 0.9867, 0.5917, 0.9867, 0.5917, 0.9867, 0.5917, 0.9867, 0.5917, 0.9867, 0.5917, 0.9867, 0.5917, 0.9867, 0.5917, 0.9867, 0.5917, 0.9867, 0.5917, 0.9867, 0.5917, 0.9867, 0.5917, 0.9867, 0.5917, 0.9867, 0.5917, 0.9867, 0.5917, 0.9867, 0.5917, 0.9867, 0.5917, 0.9867, 0.5917, 0.9867, 0.5917, 0.9867])
me_mesh.materials.append(mat_nature_base_mat3)
me_mesh.update()
me_mesh.normals_split_custom_set([tuple(v) for v in zip(*[iter([2.416e-05, -1.0, 1.407e-05, -2.405e-05, -1.0, 1.407e-05, 2.2e-08, -1.0, 1.419e-05, 0.0, -1.0, 1.419e-05, 2.111e-05, 1.523e-05, 1.0, -2.101e-05, 1.52e-05, 1.0, 1.923e-08, 1.532e-05, 1.0, 0.0, 1.529e-05, 1.0, 1.515e-05, 1.0, -3.436e-05, -1.508e-05, 1.0, -3.436e-05, 1.38e-08, 1.0, -3.454e-05, 0.0, 1.0, -3.454e-05, 2.11e-05, -1.401e-05, -1.0, -2.1e-05, -1.398e-05, -1.0, 1.922e-08, -1.41e-05, -1.0, 0.0, -1.407e-05, -1.0, 1.0, 0.0, 0.0, 1.0, 0.0, 0.0, 1.0, 0.0, 0.0, 1.0, 0.0, 0.0, -1.0, 0.0, 0.0, -1.0, 0.0, 0.0, -1.0, 0.0, 0.0, -1.0, 0.0, 0.0, 2.416e-05, -1.0, 1.469e-05, -2.405e-05, -1.0, 1.469e-05, 2.2e-08, -1.0, 1.469e-05, 0.0, -1.0, 1.469e-05, 2.111e-05, 1.55e-05, 1.0, -2.101e-05, 1.547e-05, 1.0, 1.923e-08, 1.55e-05, 1.0, 0.0, 1.547e-05, 1.0, 1.515e-05, 1.0, -3.564e-05, -1.508e-05, 1.0, -3.564e-05, 1.38e-08, 1.0, -3.558e-05, 0.0, 1.0, -3.558e-05, 2.11e-05, -1.422e-05, -1.0, -2.1e-05, -1.422e-05, -1.0, 1.922e-08, -1.431e-05, -1.0, 0.0, -1.428e-05, -1.0, 1.0, 0.0, 0.0, 1.0, 0.0, 0.0, 1.0, 0.0, 0.0, 1.0, 0.0, 0.0, -1.0, -2.868e-07, 0.0, -1.0, -2.868e-07, 0.0, -1.0, -2.868e-07, 0.0, -1.0, -2.868e-07, 0.0, 0.0, 0.0, 1.0, 0.0, 0.0, 1.0, 0.0, 0.0, 1.0, 0.0, 0.0, 1.0, 0.0, 0.0, 1.0, 3.01e-09, -9.417e-08, -1.0, 3.01e-09, -9.417e-08, -1.0, 3.01e-09, -9.417e-08, -1.0, 3.01e-09, -9.417e-08, -1.0, 3.01e-09, -9.417e-08, -1.0, 3.01e-09, -9.417e-08, -1.0, 1.0, 0.0, 0.0, 1.0, 0.0, 0.0, 1.0, 0.0, 0.0, -1.0, -9.037e-07, 0.0, -1.0, -9.037e-07, 0.0, -1.0, -9.037e-07, 0.0, -0.02791, 0.3778, 0.9255, -0.02791, 0.3778, 0.9255, -0.02791, 0.3778, 0.9255, 0.0, 1.0, 1.719e-06, 0.0, 1.0, 1.719e-06, 0.0, 1.0, 1.719e-06, 0.0, 1.0, 1.719e-06, 0.0, 1.0, 1.719e-06, 0.02962, -0.3752, 0.9265, 0.02962, -0.3752, 0.9265, 0.02962, -0.3752, 0.9265, 0.0, -1.0, 0.0, 0.0, -1.0, 0.0, 0.0, -1.0, 0.0, 0.0, -1.0, 0.0, 0.0, -1.0, 0.0, 0.0, -1.0, 0.0, -0.01008, -0.2422, -0.9702, -0.01008, -0.2422, -0.9702, -0.01008, -0.2422, -0.9702, 0.09441, 0.5844, 0.8059, 0.09441, 0.5844, 0.8059, 0.09441, 0.5844, 0.8059, 1.0, 0.0, 0.0, 1.0, 0.0, 0.0, 1.0, 0.0, 0.0, 1.0, 0.0, 0.0, 1.0, 0.0, 0.0, 1.0, 0.0, 0.0, 1.0, 0.0, 0.0, 1.0, 0.0, 0.0, 1.0, 0.0, 0.0, 0.1272, -0.5876, 0.7991, 0.1272, -0.5876, 0.7991, 0.1272, -0.5876, 0.7991, -1.237e-08, 2.396e-07, 1.0, -1.237e-08, 2.396e-07, 1.0, -1.237e-08, 2.396e-07, 1.0, -1.237e-08, 2.396e-07, 1.0, -1.182e-08, 8.797e-08, 1.0, -1.182e-08, 8.797e-08, 1.0, -1.182e-08, 8.797e-08, 1.0, -1.182e-08, 8.797e-08, 1.0, -0.04355, -0.5454, -0.837, -0.04355, -0.5454, -0.837, -0.04355, -0.5454, -0.837, -1.0, 6.981e-07, 0.0, -1.0, 6.981e-07, 0.0, -1.0, 6.981e-07, 0.0, -1.0, 6.981e-07, 0.0, -1.0, 6.981e-07, 0.0, -1.0, 2.646e-07, 0.0, -1.0, 2.646e-07, 0.0, -1.0, 2.646e-07, 0.0, -1.0, 2.646e-07, 0.0, -1.0, 2.646e-07, 0.0, -5.611e-09, -9.111e-08, -1.0, -5.611e-09, -9.111e-08, -1.0, -5.611e-09, -9.111e-08, -1.0, -5.611e-09, -9.111e-08, -1.0, -0.1098, 0.698, -0.7076, -0.1098, 0.698, -0.7076, -0.1098, 0.698, -0.7076, 0.0002869, -1.0, 0.0, 0.0002869, -1.0, 0.0, 0.0002869, -1.0, 0.0, 0.0002869, -1.0, 0.0, 0.01234, -0.0005823, 0.9999, 0.01234, -0.0005823, 0.9999, 0.01234, -0.0005823, 0.9999, 0.01234, -0.0005823, 0.9999, 0.0002834, 1.0, 0.0, 0.0002834, 1.0, 0.0, 0.0002834, 1.0, 0.0, 0.0002834, 1.0, 0.0, -0.01234, 0.0005824, -0.9999, -0.01234, 0.0005824, -0.9999, -0.01234, 0.0005824, -0.9999, -0.01234, 0.0005824, -0.9999, 0.9956, -0.09417, 0.0, 0.9956, -0.09417, 0.0, 0.9956, -0.09417, 0.0, 0.9956, -0.09417, 0.0, -1.0, 2.747e-07, 0.0, -1.0, 2.747e-07, 0.0, -1.0, 2.747e-07, 0.0, -1.0, 2.747e-07, 0.0, 0.0, 1.0, 8.395e-07, 0.0, 1.0, 8.395e-07, 0.0, 1.0, 8.395e-07, 0.0, 1.0, 8.395e-07, 0.0, 1.0, 8.395e-07, -0.02023, 0.01894, 0.9996, -0.02023, 0.01894, 0.9996, -0.02023, 0.01894, 0.9996, -0.02023, 0.01894, 0.9996, 0.0, -1.0, 4.186e-07, 0.0, -1.0, 4.186e-07, 0.0, -1.0, 4.186e-07, 0.0, -1.0, 4.186e-07, 0.0, -1.0, 4.186e-07, 0.02262, 0.004309, -0.9997, 0.02262, 0.004309, -0.9997, 0.02262, 0.004309, -0.9997, 0.02262, 0.004309, -0.9997, -1.0, 1.091e-07, 0.0, -1.0, 1.091e-07, 0.0, -1.0, 1.091e-07, 0.0, -1.0, 1.091e-07, 0.0, -1.0, 1.091e-07, 0.0, 1.0, -2.132e-07, 0.0, 1.0, -2.132e-07, 0.0, 1.0, -2.132e-07, 0.0, 1.0, -2.132e-07, 0.0, 1.0, -2.132e-07, 0.0, 0.0, 1.0, 8.967e-07, 0.0, 1.0, 8.967e-07, 0.0, 1.0, 8.967e-07, 0.0, 1.0, 8.967e-07, 0.0, 1.0, 8.967e-07, 0.02361, 0.01584, 0.9996, 0.02361, 0.01584, 0.9996, 0.02361, 0.01584, 0.9996, 0.02361, 0.01584, 0.9996, 0.02361, 0.01584, 0.9996, 0.0, -1.0, -7.263e-07, 0.0, -1.0, -7.263e-07, 0.0, -1.0, -7.263e-07, 0.0, -1.0, -7.263e-07, 0.0, -1.0, -7.263e-07, -0.02479, -0.005195, -0.9997, -0.02479, -0.005195, -0.9997, -0.02479, -0.005195, -0.9997, -0.02479, -0.005195, -0.9997, -0.02479, -0.005195, -0.9997, -0.02488, 0.1429, 0.9894, -0.02488, 0.1429, 0.9894, -0.02488, 0.1429, 0.9894, 0.04938, 0.2153, 0.9753, 0.04938, 0.2153, 0.9753, 0.04938, 0.2153, 0.9753, 0.3577, -0.3652, 0.8595, 0.3577, -0.3652, 0.8595, 0.3577, -0.3652, 0.8595, -0.03311, 0.003979, 0.9994, -0.03311, 0.003979, 0.9994, -0.03311, 0.003979, 0.9994, -0.03311, 0.003979, 0.9994, -0.3548, -0.4035, -0.8434, -0.3548, -0.4035, -0.8434, -0.3548, -0.4035, -0.8434, 0.0, 1.0, -3.889e-07, 0.0, 1.0, -3.889e-07, 0.0, 1.0, -3.889e-07, 0.0, 1.0, -3.889e-07, 7.149e-09, 0.0, -1.0, 7.149e-09, 0.0, -1.0, 7.149e-09, 0.0, -1.0, 7.149e-09, 0.0, -1.0, 7.149e-09, 0.0, -1.0, 7.149e-09, 0.0, -1.0, 0.0, -1.0, 0.0, 0.0, -1.0, 0.0, 0.0, -1.0, 0.0, 1.191e-07, 0.0, 1.0, 1.191e-07, 0.0, 1.0, 1.191e-07, 0.0, 1.0, 1.0, 8.191e-08, 0.0, 1.0, 8.191e-08, 0.0, 1.0, 8.191e-08, 0.0, 1.0, 8.191e-08, 0.0, -1.0, 0.0, 0.0, -1.0, 0.0, 0.0, -1.0, 0.0, 0.0, -0.06726, 0.7629, -0.6431, -0.06726, 0.7629, -0.6431, -0.06726, 0.7629, -0.6431, -1.0, 0.0, 0.0, -1.0, 0.0, 0.0, -1.0, 0.0, 0.0, -1.0, 0.0, 0.0, -1.0, 0.0, 0.0, -1.0, 0.0, 0.0, -1.0, 0.0, 0.0, -1.0, 0.0, 0.0, 0.12, -0.6148, -0.7795, 0.12, -0.6148, -0.7795, 0.12, -0.6148, -0.7795, 0.1307, 0.6837, -0.718, 0.1307, 0.6837, -0.718, 0.1307, 0.6837, -0.718, 0.0, 0.0, -1.0, 0.0, 0.0, -1.0, 0.0, 0.0, -1.0, 0.0, 0.0, -1.0, 0.0, 0.0, -1.0, 0.0, 0.0, -1.0, 0.0, 0.0, -1.0, 0.1645, -0.7016, -0.6934, 0.1645, -0.7016, -0.6934, 0.1645, -0.7016, -0.6934, 0.3164, 0.6119, -0.7249, 0.3164, 0.6119, -0.7249, 0.3164, 0.6119, -0.7249, -0.1134, -0.4071, -0.9063, -0.1134, -0.4071, -0.9063, -0.1134, -0.4071, -0.9063, 0.101, -0.5849, -0.8048, 0.101, -0.5849, -0.8048, 0.101, -0.5849, -0.8048, 0.0, -1.0, 0.0, 0.0, -1.0, 0.0, 0.0, -1.0, 0.0, 0.0, -1.0, 0.0, 0.1834, -0.3404, 0.9222, 0.1834, -0.3404, 0.9222, 0.1834, -0.3404, 0.9222, -1.204e-06, -1.0, -2.507e-06, -1.204e-06, -1.0, -2.507e-06, -1.204e-06, -1.0, -2.507e-06, -1.204e-06, -1.0, -2.507e-06, -1.204e-06, -1.0, -2.507e-06, 1.0, 0.0, 0.0, 1.0, 0.0, 0.0, 1.0, 0.0, 0.0, 1.0, 0.0, 0.0, 1.0, 0.0, 0.0, 1.0, 0.0, 0.0, 1.0, 0.0, 0.0, 1.0, 0.0, 0.0, 1.0, 7.726e-07, 0.0, 1.0, 7.726e-07, 0.0, 1.0, 7.726e-07, 0.0, 1.0, 7.726e-07, 0.0, 1.0, -1.968e-06, 0.0, 1.0, -1.968e-06, 0.0, 1.0, -1.968e-06, 0.0, 3.408e-08, 0.0, -1.0, 3.408e-08, 0.0, -1.0, 3.408e-08, 0.0, -1.0, 3.408e-08, 0.0, -1.0, 3.408e-08, 0.0, -1.0, -4.774e-08, 0.0, -1.0, -4.774e-08, 0.0, -1.0, -4.774e-08, 0.0, -1.0, -4.774e-08, 0.0, -1.0, -0.04121, -0.6829, -0.7294, -0.04121, -0.6829, -0.7294, -0.04121, -0.6829, -0.7294, 0.0, 0.0, 1.0, 0.0, 0.0, 1.0, 0.0, 0.0, 1.0, -0.008977, -0.2723, 0.9622, -0.008977, -0.2723, 0.9622, -0.008977, -0.2723, 0.9622, 0.0, 0.0, 1.0, 0.0, 0.0, 1.0, 0.0, 0.0, 1.0, 0.0, 0.0, 1.0, 0.0, 0.0, 1.0, 0.0, 0.0, 1.0, 0.01296, -0.2706, 0.9626, 0.01296, -0.2706, 0.9626, 0.01296, -0.2706, 0.9626, 0.01672, 0.1816, 0.9832, 0.01672, 0.1816, 0.9832, 0.01672, 0.1816, 0.9832, -0.01194, 0.1793, 0.9837, -0.01194, 0.1793, 0.9837, -0.01194, 0.1793, 0.9837, 6.547e-08, 0.0, 1.0, 6.547e-08, 0.0, 1.0, 6.547e-08, 0.0, 1.0, 6.547e-08, 0.0, 1.0, -4.76e-08, 0.0, 1.0, -4.76e-08, 0.0, 1.0, -4.76e-08, 0.0, 1.0, 5.006e-08, 0.0, 1.0, 5.006e-08, 0.0, 1.0, 5.006e-08, 0.0, 1.0, -4.348e-08, 0.0, 1.0, -4.348e-08, 0.0, 1.0, -4.348e-08, 0.0, 1.0, 0.0, -1.0, -4.638e-07, 0.0, -1.0, -4.638e-07, 0.0, -1.0, -4.638e-07, -0.00696, -0.01289, 0.9999, -0.00696, -0.01289, 0.9999, -0.00696, -0.01289, 0.9999, -0.00621, 1.0, 0.0, -0.00621, 1.0, 0.0, -0.00621, 1.0, 0.0, -0.00621, 1.0, 0.0, 0.007014, -0.0002277, -1.0, 0.007014, -0.0002277, -1.0, 0.007014, -0.0002277, -1.0, 0.007014, -0.0002277, -1.0, 1.0, 0.0, 0.0, 1.0, 0.0, 0.0, 1.0, 0.0, 0.0, 1.0, 0.0, 0.0, -0.9978, 0.06646, 0.0, -0.9978, 0.06646, 0.0, -0.9978, 0.06646, 0.0, -0.9978, 0.06646, 0.0, 0.0, -1.0, 0.0, 0.0, -1.0, 0.0, 0.0, -1.0, 0.0, 0.0, -1.0, 0.0, -1.398e-08, 0.0, 1.0, -1.398e-08, 0.0, 1.0, -1.398e-08, 0.0, 1.0, -1.398e-08, 0.0, 1.0, -1.398e-08, 0.0, 1.0, -1.398e-08, 0.0, 1.0, 0.0, 1.0, -1.162e-06, 0.0, 1.0, -1.162e-06, 0.0, 1.0, -1.162e-06, 2.156e-07, -3.315e-07, -1.0, 2.156e-07, -3.315e-07, -1.0, 2.156e-07, -3.315e-07, -1.0, 1.0, 1.087e-07, 0.0, 1.0, 1.087e-07, 0.0, 1.0, 1.087e-07, 0.0, 1.0, 1.087e-07, 0.0, -1.0, 0.0, 0.0, -1.0, 0.0, 0.0, -1.0, 0.0, 0.0, -0.03346, -0.3854, 0.9222, -0.03346, -0.3854, 0.9222, -0.03346, -0.3854, 0.9222, -1.0, 0.0, 0.0, -1.0, 0.0, 0.0, -1.0, 0.0, 0.0, -1.0, 0.0, 0.0, -1.0, -1.503e-07, 0.0, -1.0, -1.503e-07, 0.0, -1.0, -1.503e-07, 0.0, -1.0, -1.503e-07, 0.0, 0.06917, 0.3414, 0.9374, 0.06917, 0.3414, 0.9374, 0.06917, 0.3414, 0.9374, 0.0796, -0.4013, 0.9125, 0.0796, -0.4013, 0.9125, 0.0796, -0.4013, 0.9125, 3.947e-08, 5.244e-07, 1.0, 3.947e-08, 5.244e-07, 1.0, 3.947e-08, 5.244e-07, 1.0, 3.947e-08, 5.244e-07, 1.0, 3.947e-08, 5.244e-07, 1.0, 3.947e-08, 5.244e-07, 1.0, 3.947e-08, 5.244e-07, 1.0, 0.1349, 0.5558, 0.8203, 0.1349, 0.5558, 0.8203, 0.1349, 0.5558, 0.8203, 0.2548, -0.4759, 0.8418, 0.2548, -0.4759, 0.8418, 0.2548, -0.4759, 0.8418, -0.07749, 0.2781, 0.9574, -0.07749, 0.2781, 0.9574, -0.07749, 0.2781, 0.9574, 0.07326, 0.4243, 0.9026, 0.07326, 0.4243, 0.9026, 0.07326, 0.4243, 0.9026, 0.0, 1.0, 0.0, 0.0, 1.0, 0.0, 0.0, 1.0, 0.0, 0.0, 1.0, 0.0, 0.1834, 0.3404, -0.9222, 0.1834, 0.3404, -0.9222, 0.1834, 0.3404, -0.9222, 0.0, 1.0, 0.0, 0.0, 1.0, 0.0, 0.0, 1.0, 0.0, 0.0, 1.0, 0.0, 0.0, 1.0, 0.0, 1.0, -2.933e-06, 0.0, 1.0, -2.933e-06, 0.0, 1.0, -2.933e-06, 0.0, 1.0, -2.933e-06, 0.0, 1.0, 4.574e-07, 0.0, 1.0, 4.574e-07, 0.0, 1.0, 4.574e-07, 0.0, 1.0, 4.574e-07, 0.0, 1.0, 0.0, 0.0, 1.0, 0.0, 0.0, 1.0, 0.0, 0.0, 1.0, 0.0, 0.0, 1.0, 2.774e-06, 0.0, 1.0, 2.774e-06, 0.0, 1.0, 2.774e-06, 0.0, 0.0, 0.0, 1.0, 0.0, 0.0, 1.0, 0.0, 0.0, 1.0, 0.0, 0.0, 1.0, 0.0, 0.0, 1.0, -4.724e-08, 3.765e-07, 1.0, -4.724e-08, 3.765e-07, 1.0, -4.724e-08, 3.765e-07, 1.0, -4.724e-08, 3.765e-07, 1.0, -0.01861, 0.3132, 0.9495, -0.01861, 0.3132, 0.9495, -0.01861, 0.3132, 0.9495, 0.0, -5.55e-07, -1.0, 0.0, -5.55e-07, -1.0, 0.0, -5.55e-07, -1.0, -0.02031, 0.3414, -0.9397, -0.02031, 0.3414, -0.9397, -0.02031, 0.3414, -0.9397, 0.0, 0.0, -1.0, 0.0, 0.0, -1.0, 0.0, 0.0, -1.0, 1.012e-07, -2.628e-07, -1.0, 1.012e-07, -2.628e-07, -1.0, 1.012e-07, -2.628e-07, -1.0, 0.02904, 0.339, -0.9404, 0.02904, 0.339, -0.9404, 0.02904, 0.339, -0.9404, 0.02982, -0.2303, -0.9727, 0.02982, -0.2303, -0.9727, 0.02982, -0.2303, -0.9727, -0.02127, -0.2278, -0.9735, -0.02127, -0.2278, -0.9735, -0.02127, -0.2278, -0.9735, 0.0, -2.949e-07, -1.0, 0.0, -2.949e-07, -1.0, 0.0, -2.949e-07, -1.0, 0.0, -2.949e-07, -1.0, 0.0, -2.496e-07, -1.0, 0.0, -2.496e-07, -1.0, 0.0, -2.496e-07, -1.0, 8.071e-08, 0.0, -1.0, 8.071e-08, 0.0, -1.0, 8.071e-08, 0.0, -1.0, -7.648e-08, 0.0, -1.0, -7.648e-08, 0.0, -1.0, -7.648e-08, 0.0, -1.0, 0.0, -1.0, 2.892e-06, 0.0, -1.0, 2.892e-06, 0.0, -1.0, 2.892e-06, 0.0, -1.0, 2.892e-06, 0.0, -1.0, 2.892e-06, 0.02095, -0.01961, 0.9996, 0.02095, -0.01961, 0.9996, 0.02095, -0.01961, 0.9996, 0.02095, -0.01961, 0.9996, 0.0, 1.0, 0.0, 0.0, 1.0, 0.0, 0.0, 1.0, 0.0, 0.0, 1.0, 0.0, 0.0, 1.0, 0.0, -0.02348, -0.004473, -0.9997, -0.02348, -0.004473, -0.9997, -0.02348, -0.004473, -0.9997, -0.02348, -0.004473, -0.9997, 1.0, -2.183e-07, 0.0, 1.0, -2.183e-07, 0.0, 1.0, -2.183e-07, 0.0, 1.0, -2.183e-07, 0.0, 1.0, -2.183e-07, 0.0, -1.0, 0.0, 0.0, -1.0, 0.0, 0.0, -1.0, 0.0, 0.0, -1.0, 0.0, 0.0, -1.0, 0.0, 0.0, 0.0, -1.0, 0.0, 0.0, -1.0, 0.0, 0.0, -1.0, 0.0, 0.0, -1.0, 0.0, 0.0, -1.0, 0.0, -0.02361, -0.01584, 0.9996, -0.02361, -0.01584, 0.9996, -0.02361, -0.01584, 0.9996, -0.02361, -0.01584, 0.9996, -0.02361, -0.01584, 0.9996, 0.0, 1.0, -9.371e-08, 0.0, 1.0, -9.371e-08, 0.0, 1.0, -9.371e-08, 0.0, 1.0, -9.371e-08, 0.0, 1.0, -9.371e-08, 0.02479, 0.005195, -0.9997, 0.02479, 0.005195, -0.9997, 0.02479, 0.005195, -0.9997, 0.02479, 0.005195, -0.9997, 0.02479, 0.005195, -0.9997, 0.06751, -0.3877, 0.9193, 0.06751, -0.3877, 0.9193, 0.06751, -0.3877, 0.9193, -0.1233, -0.5377, 0.8341, -0.1233, -0.5377, 0.8341, -0.1233, -0.5377, 0.8341, -0.3577, 0.3652, 0.8595, -0.3577, 0.3652, 0.8595, -0.3577, 0.3652, 0.8595, 0.03493, -0.004387, 0.9994, 0.03493, -0.004387, 0.9994, 0.03493, -0.004387, 0.9994, 0.03493, -0.004387, 0.9994, 0.3548, 0.4035, -0.8434, 0.3548, 0.4035, -0.8434, 0.3548, 0.4035, -0.8434, 0.08614, -0.6181, 0.7814, 0.08614, -0.6181, 0.7814, 0.08614, -0.6181, 0.7814, -0.2075, -0.6033, 0.77, -0.2075, -0.6033, 0.77, -0.2075, -0.6033, 0.77, -0.005139, -0.0009916, 1.0, -0.005139, -0.0009916, 1.0, -0.005139, -0.0009916, 1.0, -0.005139, -0.0009916, 1.0, -0.01368, -0.00202, 0.9999, -0.01368, -0.00202, 0.9999, -0.01368, -0.00202, 0.9999, -0.01368, -0.00202, 0.9999, 0.0, -1.0, 6.646e-07, 0.0, -1.0, 6.646e-07, 0.0, -1.0, 6.646e-07, 0.0, -1.0, 6.646e-07, 0.0, -1.0, 7.194e-07, 0.0, -1.0, 7.194e-07, 0.0, -1.0, 7.194e-07, 0.0, -1.0, 7.194e-07])] * 3)])

# ---- objects
ob_sm_env_dock_stairs_01 = bpy.data.objects.new('SM_Env_Dock_Stairs_01', me_mesh)

# ---- transforms, parenting, visibility, modifiers, constraints
ob_sm_env_dock_stairs_01.location = (0.0, 0.0, 0.0)
ob_sm_env_dock_stairs_01.color = (0.8, 0.8, 0.8, 1.0)

# ---- collection membership
col_sm_env_dock_stairs_01.objects.link(ob_sm_env_dock_stairs_01)

# ---- scene / render settings (as saved in the file)
scene.frame_start = 1; scene.frame_end = 250; scene.frame_set(1)
scene.render.engine = 'BLENDER_EEVEE_NEXT'
bpy.context.view_layer.update()

# ---- added for rendering (the .blend has no active camera and no usable light): camera, sun
cam_auto = bpy.data.cameras.new('AutoCamera')
cam_auto.lens = 50.0
cam_auto.sensor_width = 36.0
cam_auto.clip_end = 1000.0
ob_auto_camera = bpy.data.objects.new('AutoCamera', cam_auto)
scene.collection.objects.link(ob_auto_camera)
ob_auto_camera.location = (5.37502, -6.29752, 5.18059)
ob_auto_camera.rotation_euler = (1.09748, -7.21219e-08, 0.694738)
scene.camera = ob_auto_camera
light_auto_sun = bpy.data.lights.new('AutoSun', 'SUN')
light_auto_sun.energy = 3.0
light_auto_sun.angle = 0.0523599
ob_auto_sun = bpy.data.objects.new('AutoSun', light_auto_sun)
scene.collection.objects.link(ob_auto_sun)
ob_auto_sun.rotation_euler = (0.872665, 0.174533, 0.523599)
bpy.context.view_layer.update()
